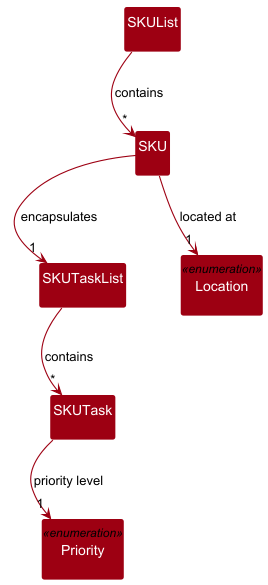

The diagram above was rendered by PlantUML. Its source (embedded in the PNG):
@startuml
!include ../style.puml
skinparam arrowThickness 1.1
skinparam classAttributeIconSize 0
hide circle

skinparam classBackgroundColor #9D0012
skinparam classFontColor #FFFFFF
skinparam classBorderColor #9D0012
skinparam ArrowColor #9D0012
skinparam shadowing false

class SKUList {
}

class SKU {
}

class SKUTaskList {
}

class SKUTask {
}

enum Location <<enumeration>> {
}

enum Priority <<enumeration>> {
}

SKUList --> "*" SKU : contains

SKU --> "1" SKUTaskList : encapsulates
SKU --> "1" Location : located at

SKUTaskList --> "*" SKUTask : contains

SKUTask --> "1" Priority : priority level

SKUList -[hidden]down- SKU
SKU -[hidden]down- SKUTaskList
SKUTaskList -[hidden]down- SKUTask
SKU -[hidden]down- Location
SKUTask -[hidden]down- Priority

@enduml